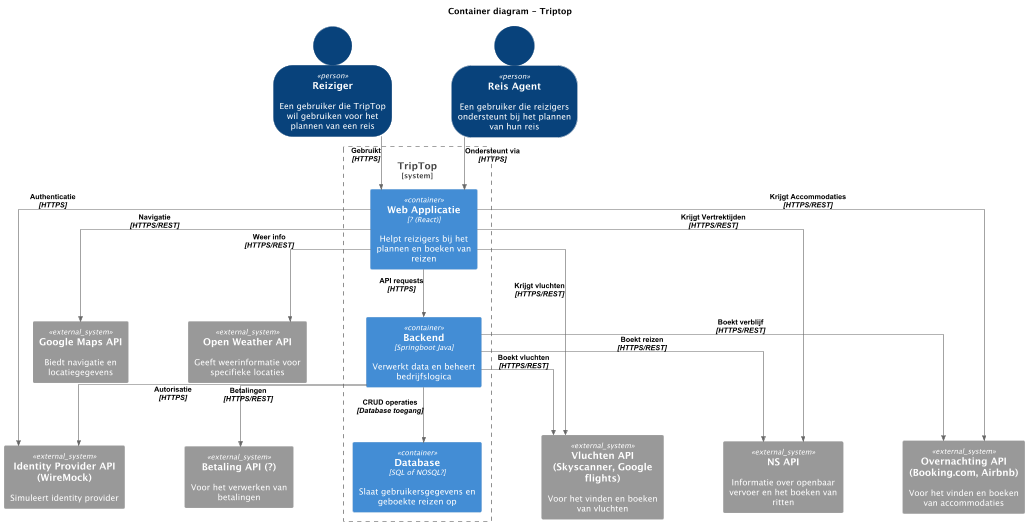

The diagram above was rendered by PlantUML. Its source (embedded in the PNG):
@startuml C4_Elements
!include https://raw.githubusercontent.com/plantuml-stdlib/C4-PlantUML/master/C4_Container.puml

' Opmaak voor netheid, rechte lijnen en betere tekstzichtbaarheid
skinparam ranksep 80
skinparam nodesep 100
skinparam ArrowColor #666666
skinparam linetype ortho

' Tekst opmaak verbeteren
skinparam ArrowFontSize 12
skinparam ArrowFontColor black
skinparam ArrowFontStyle bold
skinparam ArrowFontName Arial

title Container diagram - Triptop

SHOW_PERSON_OUTLINE()

' Gebruikers
Person(reiziger, "Reiziger", "Een gebruiker die TripTop wil gebruiken voor het plannen van een reis")
Person(reisagent, "Reis Agent", "Een gebruiker die reizigers ondersteunt bij het plannen van hun reis")

' Externe systemen in logische groepen

together{
System_Ext(googleMapsApi, "Google Maps API", "Biedt navigatie en locatiegegevens")
System_Ext(weerApi, "Open Weather API", "Geeft weerinformatie voor specifieke locaties")
}

together {
  System_Ext(nsApi, "NS API", "Informatie over openbaar vervoer en het boeken van ritten")
  System_Ext(overnachtingApi, "Overnachting API (Booking.com, Airbnb)", "Voor het vinden en boeken van accommodaties")
  System_Ext(vluchtApi, "Vluchten API (Skyscanner, Google flights)", "Voor het vinden en boeken van vluchten")
}

together{
System_Ext(identityApi, "Identity Provider API (WireMock)", "Simuleert identity provider")
System_Ext(betalingApi, "Betaling API (?)", "Voor het verwerken van betalingen")
}
' TripTop Systeem
System_Boundary(tripTopSystem, "TripTop"){
    Container(webApp, "Web Applicatie", "? (React)", "Helpt reizigers bij het plannen en boeken van reizen")
    Container(backendService, "Backend", "Springboot Java", "Verwerkt data en beheert bedrijfslogica")
    Container(dataStore, "Database", "SQL of NOSQL?", "Slaat gebruikersgegevens en geboekte reizen op")
}

' Gebruikersinteracties
Rel(reiziger, webApp, "Gebruikt", "HTTPS")
Rel(reisagent, webApp, "Ondersteunt via", "HTTPS")

' Interne systeemrelaties
Rel(webApp, backendService, "API requests", "HTTPS")
Rel(backendService, dataStore, "CRUD operaties", "Database toegang")

' Web App naar informatie APIs
Rel(webApp, googleMapsApi, "Navigatie", "HTTPS/REST")
Rel(webApp, weerApi, "Weer info", "HTTPS/REST")
Rel(webApp, nsApi, "Krijgt Vertrektijden", "HTTPS/REST")
Rel(webApp, overnachtingApi, "Krijgt Accommodaties", "HTTPS/REST")
Rel(webApp, vluchtApi, "Krijgt vluchten", "HTTPS/REST")

' Authentication
Rel(webApp, identityApi, "Authenticatie", "HTTPS")
Rel(backendService, identityApi, "Autorisatie", "HTTPS")

' Backend naar boekings-APIs
Rel(backendService, nsApi, "Boekt reizen", "HTTPS/REST")
Rel(backendService, overnachtingApi, "Boekt verblijf", "HTTPS/REST")
Rel(backendService, vluchtApi, "Boekt vluchten", "HTTPS/REST")
Rel(backendService, betalingApi, "Betalingen", "HTTPS/REST")

@enduml